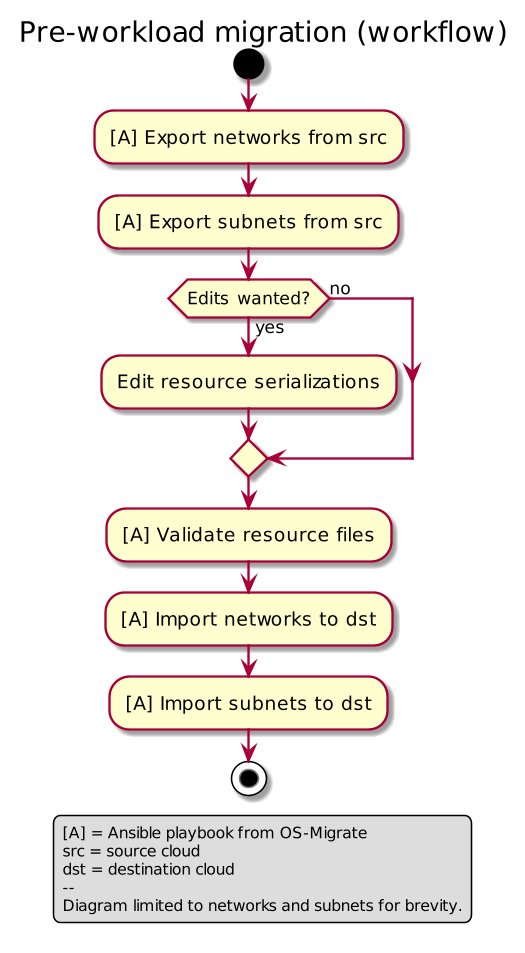

The diagram above was rendered by PlantUML. Its source (embedded in the PNG):
@startuml
skinparamlocked Dpi 150

skinparam LegendFontSize 10
skinparam NoteFontSize 9

title Pre-workload migration (workflow)

start

:[A] Export networks from src;

:[A] Export subnets from src;

if (Edits wanted?) then (yes)
    :Edit resource serializations;
else (no)
endif

:[A] Validate resource files;

:[A] Import networks to dst;

:[A] Import subnets to dst;

stop

legend bottom
    [A] = Ansible playbook from OS-Migrate
    src = source cloud
    dst = destination cloud
    --
    Diagram limited to networks and subnets for brevity.
endlegend

@enduml